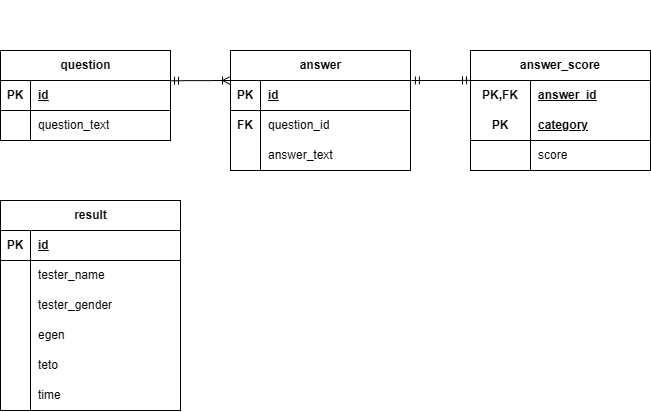

The diagram above was exported from draw.io. Its source (the exported page's mxGraphModel, read from the mxfile embedded in the PNG):
<mxGraphModel dx="801" dy="551" grid="1" gridSize="10" guides="1" tooltips="1" connect="1" arrows="1" fold="1" page="1" pageScale="1" pageWidth="850" pageHeight="1100" math="0" shadow="0" extFonts="Permanent Marker^https://fonts.googleapis.com/css?family=Permanent+Marker">
  <root>
    <mxCell id="0" />
    <mxCell id="1" parent="0" />
    <mxCell id="dhRg9Fldtp__PXzOlLnw-42" parent="1" style="shape=table;startSize=30;container=1;collapsible=1;childLayout=tableLayout;fixedRows=1;rowLines=0;fontStyle=1;align=center;resizeLast=1;html=1;" value="answer" vertex="1">
      <mxGeometry height="120" width="180" x="380" y="200" as="geometry" />
    </mxCell>
    <mxCell id="dhRg9Fldtp__PXzOlLnw-43" parent="dhRg9Fldtp__PXzOlLnw-42" style="shape=tableRow;horizontal=0;startSize=0;swimlaneHead=0;swimlaneBody=0;fillColor=none;collapsible=0;dropTarget=0;points=[[0,0.5],[1,0.5]];portConstraint=eastwest;top=0;left=0;right=0;bottom=1;" value="" vertex="1">
      <mxGeometry height="30" width="180" y="30" as="geometry" />
    </mxCell>
    <mxCell id="dhRg9Fldtp__PXzOlLnw-44" parent="dhRg9Fldtp__PXzOlLnw-43" style="shape=partialRectangle;connectable=0;fillColor=none;top=0;left=0;bottom=0;right=0;fontStyle=1;overflow=hidden;whiteSpace=wrap;html=1;" value="PK" vertex="1">
      <mxGeometry height="30" width="30" as="geometry">
        <mxRectangle height="30" width="30" as="alternateBounds" />
      </mxGeometry>
    </mxCell>
    <mxCell id="dhRg9Fldtp__PXzOlLnw-45" parent="dhRg9Fldtp__PXzOlLnw-43" style="shape=partialRectangle;connectable=0;fillColor=none;top=0;left=0;bottom=0;right=0;align=left;spacingLeft=6;fontStyle=5;overflow=hidden;whiteSpace=wrap;html=1;" value="id" vertex="1">
      <mxGeometry height="30" width="150" x="30" as="geometry">
        <mxRectangle height="30" width="150" as="alternateBounds" />
      </mxGeometry>
    </mxCell>
    <mxCell id="dhRg9Fldtp__PXzOlLnw-46" parent="dhRg9Fldtp__PXzOlLnw-42" style="shape=tableRow;horizontal=0;startSize=0;swimlaneHead=0;swimlaneBody=0;fillColor=none;collapsible=0;dropTarget=0;points=[[0,0.5],[1,0.5]];portConstraint=eastwest;top=0;left=0;right=0;bottom=0;" value="" vertex="1">
      <mxGeometry height="30" width="180" y="60" as="geometry" />
    </mxCell>
    <mxCell id="dhRg9Fldtp__PXzOlLnw-47" parent="dhRg9Fldtp__PXzOlLnw-46" style="shape=partialRectangle;connectable=0;fillColor=none;top=0;left=0;bottom=0;right=0;editable=1;overflow=hidden;whiteSpace=wrap;html=1;fontStyle=1" value="FK" vertex="1">
      <mxGeometry height="30" width="30" as="geometry">
        <mxRectangle height="30" width="30" as="alternateBounds" />
      </mxGeometry>
    </mxCell>
    <mxCell id="dhRg9Fldtp__PXzOlLnw-48" parent="dhRg9Fldtp__PXzOlLnw-46" style="shape=partialRectangle;connectable=0;fillColor=none;top=0;left=0;bottom=0;right=0;align=left;spacingLeft=6;overflow=hidden;whiteSpace=wrap;html=1;" value="question_id" vertex="1">
      <mxGeometry height="30" width="150" x="30" as="geometry">
        <mxRectangle height="30" width="150" as="alternateBounds" />
      </mxGeometry>
    </mxCell>
    <mxCell id="dhRg9Fldtp__PXzOlLnw-49" parent="dhRg9Fldtp__PXzOlLnw-42" style="shape=tableRow;horizontal=0;startSize=0;swimlaneHead=0;swimlaneBody=0;fillColor=none;collapsible=0;dropTarget=0;points=[[0,0.5],[1,0.5]];portConstraint=eastwest;top=0;left=0;right=0;bottom=0;" value="" vertex="1">
      <mxGeometry height="30" width="180" y="90" as="geometry" />
    </mxCell>
    <mxCell id="dhRg9Fldtp__PXzOlLnw-50" parent="dhRg9Fldtp__PXzOlLnw-49" style="shape=partialRectangle;connectable=0;fillColor=none;top=0;left=0;bottom=0;right=0;editable=1;overflow=hidden;whiteSpace=wrap;html=1;" value="" vertex="1">
      <mxGeometry height="30" width="30" as="geometry">
        <mxRectangle height="30" width="30" as="alternateBounds" />
      </mxGeometry>
    </mxCell>
    <mxCell id="dhRg9Fldtp__PXzOlLnw-51" parent="dhRg9Fldtp__PXzOlLnw-49" style="shape=partialRectangle;connectable=0;fillColor=none;top=0;left=0;bottom=0;right=0;align=left;spacingLeft=6;overflow=hidden;whiteSpace=wrap;html=1;" value="answer_text" vertex="1">
      <mxGeometry height="30" width="150" x="30" as="geometry">
        <mxRectangle height="30" width="150" as="alternateBounds" />
      </mxGeometry>
    </mxCell>
    <mxCell id="dhRg9Fldtp__PXzOlLnw-68" parent="1" style="shape=table;startSize=30;container=1;collapsible=1;childLayout=tableLayout;fixedRows=1;rowLines=0;fontStyle=1;align=center;resizeLast=1;html=1;" value="question" vertex="1">
      <mxGeometry height="90" width="170" x="150" y="200" as="geometry" />
    </mxCell>
    <mxCell id="dhRg9Fldtp__PXzOlLnw-69" parent="dhRg9Fldtp__PXzOlLnw-68" style="shape=tableRow;horizontal=0;startSize=0;swimlaneHead=0;swimlaneBody=0;fillColor=none;collapsible=0;dropTarget=0;points=[[0,0.5],[1,0.5]];portConstraint=eastwest;top=0;left=0;right=0;bottom=1;" value="" vertex="1">
      <mxGeometry height="30" width="170" y="30" as="geometry" />
    </mxCell>
    <mxCell id="dhRg9Fldtp__PXzOlLnw-70" parent="dhRg9Fldtp__PXzOlLnw-69" style="shape=partialRectangle;connectable=0;fillColor=none;top=0;left=0;bottom=0;right=0;fontStyle=1;overflow=hidden;whiteSpace=wrap;html=1;" value="PK" vertex="1">
      <mxGeometry height="30" width="30" as="geometry">
        <mxRectangle height="30" width="30" as="alternateBounds" />
      </mxGeometry>
    </mxCell>
    <mxCell id="dhRg9Fldtp__PXzOlLnw-71" parent="dhRg9Fldtp__PXzOlLnw-69" style="shape=partialRectangle;connectable=0;fillColor=none;top=0;left=0;bottom=0;right=0;align=left;spacingLeft=6;fontStyle=5;overflow=hidden;whiteSpace=wrap;html=1;" value="id" vertex="1">
      <mxGeometry height="30" width="140" x="30" as="geometry">
        <mxRectangle height="30" width="140" as="alternateBounds" />
      </mxGeometry>
    </mxCell>
    <mxCell id="dhRg9Fldtp__PXzOlLnw-72" parent="dhRg9Fldtp__PXzOlLnw-68" style="shape=tableRow;horizontal=0;startSize=0;swimlaneHead=0;swimlaneBody=0;fillColor=none;collapsible=0;dropTarget=0;points=[[0,0.5],[1,0.5]];portConstraint=eastwest;top=0;left=0;right=0;bottom=0;" value="" vertex="1">
      <mxGeometry height="30" width="170" y="60" as="geometry" />
    </mxCell>
    <mxCell id="dhRg9Fldtp__PXzOlLnw-73" parent="dhRg9Fldtp__PXzOlLnw-72" style="shape=partialRectangle;connectable=0;fillColor=none;top=0;left=0;bottom=0;right=0;editable=1;overflow=hidden;whiteSpace=wrap;html=1;" value="" vertex="1">
      <mxGeometry height="30" width="30" as="geometry">
        <mxRectangle height="30" width="30" as="alternateBounds" />
      </mxGeometry>
    </mxCell>
    <mxCell id="dhRg9Fldtp__PXzOlLnw-74" parent="dhRg9Fldtp__PXzOlLnw-72" style="shape=partialRectangle;connectable=0;fillColor=none;top=0;left=0;bottom=0;right=0;align=left;spacingLeft=6;overflow=hidden;whiteSpace=wrap;html=1;" value="question_text" vertex="1">
      <mxGeometry height="30" width="140" x="30" as="geometry">
        <mxRectangle height="30" width="140" as="alternateBounds" />
      </mxGeometry>
    </mxCell>
    <mxCell id="dhRg9Fldtp__PXzOlLnw-101" parent="1" style="shape=partialRectangle;connectable=0;fillColor=none;top=0;left=0;bottom=0;right=0;editable=1;overflow=hidden;whiteSpace=wrap;html=1;" value="" vertex="1">
      <mxGeometry height="30" width="30" x="220" y="150" as="geometry">
        <mxRectangle height="30" width="30" as="alternateBounds" />
      </mxGeometry>
    </mxCell>
    <mxCell id="dhRg9Fldtp__PXzOlLnw-81" parent="1" style="shape=table;startSize=30;container=1;collapsible=1;childLayout=tableLayout;fixedRows=1;rowLines=0;fontStyle=1;align=center;resizeLast=1;html=1;" value="result" vertex="1">
      <mxGeometry height="210" width="180" x="150" y="350" as="geometry" />
    </mxCell>
    <mxCell id="dhRg9Fldtp__PXzOlLnw-82" parent="dhRg9Fldtp__PXzOlLnw-81" style="shape=tableRow;horizontal=0;startSize=0;swimlaneHead=0;swimlaneBody=0;fillColor=none;collapsible=0;dropTarget=0;points=[[0,0.5],[1,0.5]];portConstraint=eastwest;top=0;left=0;right=0;bottom=1;" value="" vertex="1">
      <mxGeometry height="30" width="180" y="30" as="geometry" />
    </mxCell>
    <mxCell id="dhRg9Fldtp__PXzOlLnw-83" parent="dhRg9Fldtp__PXzOlLnw-82" style="shape=partialRectangle;connectable=0;fillColor=none;top=0;left=0;bottom=0;right=0;fontStyle=1;overflow=hidden;whiteSpace=wrap;html=1;" value="PK" vertex="1">
      <mxGeometry height="30" width="30" as="geometry">
        <mxRectangle height="30" width="30" as="alternateBounds" />
      </mxGeometry>
    </mxCell>
    <mxCell id="dhRg9Fldtp__PXzOlLnw-84" parent="dhRg9Fldtp__PXzOlLnw-82" style="shape=partialRectangle;connectable=0;fillColor=none;top=0;left=0;bottom=0;right=0;align=left;spacingLeft=6;fontStyle=5;overflow=hidden;whiteSpace=wrap;html=1;" value="id" vertex="1">
      <mxGeometry height="30" width="150" x="30" as="geometry">
        <mxRectangle height="30" width="150" as="alternateBounds" />
      </mxGeometry>
    </mxCell>
    <mxCell id="dhRg9Fldtp__PXzOlLnw-85" parent="dhRg9Fldtp__PXzOlLnw-81" style="shape=tableRow;horizontal=0;startSize=0;swimlaneHead=0;swimlaneBody=0;fillColor=none;collapsible=0;dropTarget=0;points=[[0,0.5],[1,0.5]];portConstraint=eastwest;top=0;left=0;right=0;bottom=0;" value="" vertex="1">
      <mxGeometry height="30" width="180" y="60" as="geometry" />
    </mxCell>
    <mxCell id="dhRg9Fldtp__PXzOlLnw-86" parent="dhRg9Fldtp__PXzOlLnw-85" style="shape=partialRectangle;connectable=0;fillColor=none;top=0;left=0;bottom=0;right=0;editable=1;overflow=hidden;whiteSpace=wrap;html=1;" value="" vertex="1">
      <mxGeometry height="30" width="30" as="geometry">
        <mxRectangle height="30" width="30" as="alternateBounds" />
      </mxGeometry>
    </mxCell>
    <mxCell id="dhRg9Fldtp__PXzOlLnw-87" parent="dhRg9Fldtp__PXzOlLnw-85" style="shape=partialRectangle;connectable=0;fillColor=none;top=0;left=0;bottom=0;right=0;align=left;spacingLeft=6;overflow=hidden;whiteSpace=wrap;html=1;" value="tester_name" vertex="1">
      <mxGeometry height="30" width="150" x="30" as="geometry">
        <mxRectangle height="30" width="150" as="alternateBounds" />
      </mxGeometry>
    </mxCell>
    <mxCell id="dhRg9Fldtp__PXzOlLnw-88" parent="dhRg9Fldtp__PXzOlLnw-81" style="shape=tableRow;horizontal=0;startSize=0;swimlaneHead=0;swimlaneBody=0;fillColor=none;collapsible=0;dropTarget=0;points=[[0,0.5],[1,0.5]];portConstraint=eastwest;top=0;left=0;right=0;bottom=0;" value="" vertex="1">
      <mxGeometry height="30" width="180" y="90" as="geometry" />
    </mxCell>
    <mxCell id="dhRg9Fldtp__PXzOlLnw-89" parent="dhRg9Fldtp__PXzOlLnw-88" style="shape=partialRectangle;connectable=0;fillColor=none;top=0;left=0;bottom=0;right=0;editable=1;overflow=hidden;whiteSpace=wrap;html=1;" value="" vertex="1">
      <mxGeometry height="30" width="30" as="geometry">
        <mxRectangle height="30" width="30" as="alternateBounds" />
      </mxGeometry>
    </mxCell>
    <mxCell id="dhRg9Fldtp__PXzOlLnw-90" parent="dhRg9Fldtp__PXzOlLnw-88" style="shape=partialRectangle;connectable=0;fillColor=none;top=0;left=0;bottom=0;right=0;align=left;spacingLeft=6;overflow=hidden;whiteSpace=wrap;html=1;" value="tester_gender" vertex="1">
      <mxGeometry height="30" width="150" x="30" as="geometry">
        <mxRectangle height="30" width="150" as="alternateBounds" />
      </mxGeometry>
    </mxCell>
    <mxCell id="dhRg9Fldtp__PXzOlLnw-91" parent="dhRg9Fldtp__PXzOlLnw-81" style="shape=tableRow;horizontal=0;startSize=0;swimlaneHead=0;swimlaneBody=0;fillColor=none;collapsible=0;dropTarget=0;points=[[0,0.5],[1,0.5]];portConstraint=eastwest;top=0;left=0;right=0;bottom=0;" value="" vertex="1">
      <mxGeometry height="30" width="180" y="120" as="geometry" />
    </mxCell>
    <mxCell id="dhRg9Fldtp__PXzOlLnw-92" parent="dhRg9Fldtp__PXzOlLnw-91" style="shape=partialRectangle;connectable=0;fillColor=none;top=0;left=0;bottom=0;right=0;editable=1;overflow=hidden;whiteSpace=wrap;html=1;" value="" vertex="1">
      <mxGeometry height="30" width="30" as="geometry">
        <mxRectangle height="30" width="30" as="alternateBounds" />
      </mxGeometry>
    </mxCell>
    <mxCell id="dhRg9Fldtp__PXzOlLnw-93" parent="dhRg9Fldtp__PXzOlLnw-91" style="shape=partialRectangle;connectable=0;fillColor=none;top=0;left=0;bottom=0;right=0;align=left;spacingLeft=6;overflow=hidden;whiteSpace=wrap;html=1;" value="egen" vertex="1">
      <mxGeometry height="30" width="150" x="30" as="geometry">
        <mxRectangle height="30" width="150" as="alternateBounds" />
      </mxGeometry>
    </mxCell>
    <mxCell id="dhRg9Fldtp__PXzOlLnw-100" parent="1" style="shape=partialRectangle;connectable=0;fillColor=none;top=0;left=0;bottom=0;right=0;align=left;spacingLeft=6;overflow=hidden;whiteSpace=wrap;html=1;strokeColor=default;" value="teto" vertex="1">
      <mxGeometry height="30" width="150" x="180" y="500" as="geometry">
        <mxRectangle height="30" width="150" as="alternateBounds" />
      </mxGeometry>
    </mxCell>
    <mxCell id="dhRg9Fldtp__PXzOlLnw-102" edge="1" parent="1" style="endArrow=none;html=1;rounded=0;" value="">
      <mxGeometry height="50" relative="1" width="50" as="geometry">
        <mxPoint x="180" y="560" as="sourcePoint" />
        <mxPoint x="180" y="500" as="targetPoint" />
      </mxGeometry>
    </mxCell>
    <mxCell id="dhRg9Fldtp__PXzOlLnw-103" parent="1" style="shape=partialRectangle;connectable=0;fillColor=none;top=0;left=0;bottom=0;right=0;align=left;spacingLeft=6;overflow=hidden;whiteSpace=wrap;html=1;strokeColor=default;" value="time" vertex="1">
      <mxGeometry height="30" width="150" x="180" y="530" as="geometry">
        <mxRectangle height="30" width="150" as="alternateBounds" />
      </mxGeometry>
    </mxCell>
    <mxCell id="dhRg9Fldtp__PXzOlLnw-129" edge="1" parent="1" style="fontSize=12;html=1;endArrow=ERmandOne;startArrow=ERmandOne;rounded=0;entryX=-0.005;entryY=-0.004;entryDx=0;entryDy=0;entryPerimeter=0;" value="">
      <mxGeometry height="100" relative="1" width="100" as="geometry">
        <Array as="points">
          <mxPoint x="600.9" y="230" />
        </Array>
        <mxPoint x="560.9" y="230" as="sourcePoint" />
        <mxPoint x="620" y="229.88000000000005" as="targetPoint" />
      </mxGeometry>
    </mxCell>
    <mxCell id="dhRg9Fldtp__PXzOlLnw-130" parent="1" style="shape=table;startSize=30;container=1;collapsible=1;childLayout=tableLayout;fixedRows=1;rowLines=0;fontStyle=1;align=center;resizeLast=1;html=1;whiteSpace=wrap;" value="answer_score" vertex="1">
      <mxGeometry height="120" width="180" x="620" y="200" as="geometry" />
    </mxCell>
    <mxCell id="dhRg9Fldtp__PXzOlLnw-131" parent="dhRg9Fldtp__PXzOlLnw-130" style="shape=tableRow;horizontal=0;startSize=0;swimlaneHead=0;swimlaneBody=0;fillColor=none;collapsible=0;dropTarget=0;points=[[0,0.5],[1,0.5]];portConstraint=eastwest;top=0;left=0;right=0;bottom=0;html=1;" value="" vertex="1">
      <mxGeometry height="30" width="180" y="30" as="geometry" />
    </mxCell>
    <mxCell id="dhRg9Fldtp__PXzOlLnw-132" parent="dhRg9Fldtp__PXzOlLnw-131" style="shape=partialRectangle;connectable=0;fillColor=none;top=0;left=0;bottom=0;right=0;fontStyle=1;overflow=hidden;html=1;whiteSpace=wrap;" value="PK,FK" vertex="1">
      <mxGeometry height="30" width="60" as="geometry">
        <mxRectangle height="30" width="60" as="alternateBounds" />
      </mxGeometry>
    </mxCell>
    <mxCell id="dhRg9Fldtp__PXzOlLnw-133" parent="dhRg9Fldtp__PXzOlLnw-131" style="shape=partialRectangle;connectable=0;fillColor=none;top=0;left=0;bottom=0;right=0;align=left;spacingLeft=6;fontStyle=5;overflow=hidden;html=1;whiteSpace=wrap;" value="answer_id" vertex="1">
      <mxGeometry height="30" width="120" x="60" as="geometry">
        <mxRectangle height="30" width="120" as="alternateBounds" />
      </mxGeometry>
    </mxCell>
    <mxCell id="dhRg9Fldtp__PXzOlLnw-134" parent="dhRg9Fldtp__PXzOlLnw-130" style="shape=tableRow;horizontal=0;startSize=0;swimlaneHead=0;swimlaneBody=0;fillColor=none;collapsible=0;dropTarget=0;points=[[0,0.5],[1,0.5]];portConstraint=eastwest;top=0;left=0;right=0;bottom=1;html=1;" value="" vertex="1">
      <mxGeometry height="30" width="180" y="60" as="geometry" />
    </mxCell>
    <mxCell id="dhRg9Fldtp__PXzOlLnw-135" parent="dhRg9Fldtp__PXzOlLnw-134" style="shape=partialRectangle;connectable=0;fillColor=none;top=0;left=0;bottom=0;right=0;fontStyle=1;overflow=hidden;html=1;whiteSpace=wrap;" value="PK" vertex="1">
      <mxGeometry height="30" width="60" as="geometry">
        <mxRectangle height="30" width="60" as="alternateBounds" />
      </mxGeometry>
    </mxCell>
    <mxCell id="dhRg9Fldtp__PXzOlLnw-136" parent="dhRg9Fldtp__PXzOlLnw-134" style="shape=partialRectangle;connectable=0;fillColor=none;top=0;left=0;bottom=0;right=0;align=left;spacingLeft=6;fontStyle=5;overflow=hidden;html=1;whiteSpace=wrap;" value="category" vertex="1">
      <mxGeometry height="30" width="120" x="60" as="geometry">
        <mxRectangle height="30" width="120" as="alternateBounds" />
      </mxGeometry>
    </mxCell>
    <mxCell id="dhRg9Fldtp__PXzOlLnw-137" parent="dhRg9Fldtp__PXzOlLnw-130" style="shape=tableRow;horizontal=0;startSize=0;swimlaneHead=0;swimlaneBody=0;fillColor=none;collapsible=0;dropTarget=0;points=[[0,0.5],[1,0.5]];portConstraint=eastwest;top=0;left=0;right=0;bottom=0;html=1;" value="" vertex="1">
      <mxGeometry height="30" width="180" y="90" as="geometry" />
    </mxCell>
    <mxCell id="dhRg9Fldtp__PXzOlLnw-138" parent="dhRg9Fldtp__PXzOlLnw-137" style="shape=partialRectangle;connectable=0;fillColor=none;top=0;left=0;bottom=0;right=0;editable=1;overflow=hidden;html=1;whiteSpace=wrap;" value="" vertex="1">
      <mxGeometry height="30" width="60" as="geometry">
        <mxRectangle height="30" width="60" as="alternateBounds" />
      </mxGeometry>
    </mxCell>
    <mxCell id="dhRg9Fldtp__PXzOlLnw-139" parent="dhRg9Fldtp__PXzOlLnw-137" style="shape=partialRectangle;connectable=0;fillColor=none;top=0;left=0;bottom=0;right=0;align=left;spacingLeft=6;overflow=hidden;html=1;whiteSpace=wrap;" value="score" vertex="1">
      <mxGeometry height="30" width="120" x="60" as="geometry">
        <mxRectangle height="30" width="120" as="alternateBounds" />
      </mxGeometry>
    </mxCell>
    <mxCell id="dhRg9Fldtp__PXzOlLnw-143" edge="1" parent="1" style="fontSize=12;html=1;endArrow=ERoneToMany;startArrow=ERmandOne;rounded=0;exitX=1.009;exitY=0.008;exitDx=0;exitDy=0;exitPerimeter=0;entryX=0;entryY=0;entryDx=0;entryDy=0;entryPerimeter=0;" target="dhRg9Fldtp__PXzOlLnw-43" value="">
      <mxGeometry height="100" relative="1" width="100" as="geometry">
        <mxPoint x="320" y="230.24" as="sourcePoint" />
        <mxPoint x="378" y="230" as="targetPoint" />
      </mxGeometry>
    </mxCell>
  </root>
</mxGraphModel>